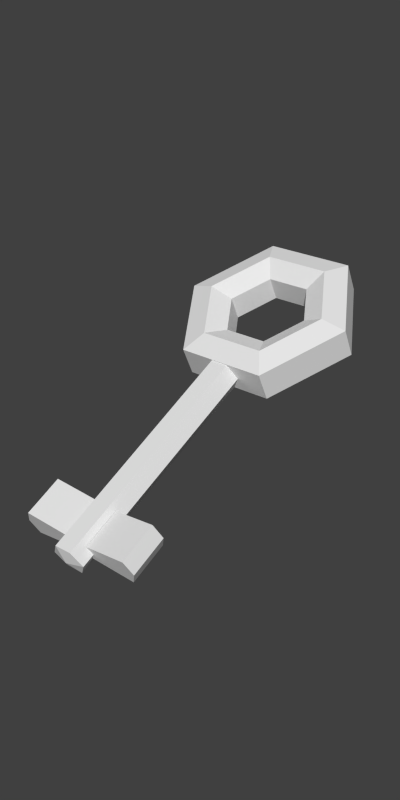 # Source: keyOGA.blend  (saved by Blender 3.0.42; exported with 4.5.12 LTS)
import bpy
from mathutils import Matrix  # noqa: F401  (used for matrix-valued properties, if any)

bpy.ops.wm.read_factory_settings(use_empty=True)
scene = bpy.context.scene
scene.name = 'Scene'

# ---- collections
col_collection_1 = bpy.data.collections.new('Collection 1'); scene.collection.children.link(col_collection_1)

# ---- materials (node trees are filled in below, after node groups)
mat_key = bpy.data.materials.new('key')
mat_key.alpha_threshold = 0.0
mat_key.use_transparent_shadow = False
mat_key.roughness = 0.5
mat_key.specular_intensity = 0.0
mat_key.line_color = (0.0, 0.0, 0.0, 1.0)
mat_material = bpy.data.materials.new('Material')
mat_material.use_transparent_shadow = False

# ---- material node trees
mat_material.use_nodes = True; mat_material.node_tree.nodes.clear()
_N = mat_material.node_tree.nodes; _L = mat_material.node_tree.links
n0 = _N.new('ShaderNodeBsdfPrincipled'); n0.name = 'Principled BSDF'; n0.location = (10, 300)
n0.distribution = 'GGX'
n0.subsurface_method = 'RANDOM_WALK_SKIN'
n0.inputs[3].default_value = 1.45
n0.inputs[27].default_value = (0.0, 0.0, 0.0, 1.0)
n0.inputs[28].default_value = 1.0
n1 = _N.new('ShaderNodeOutputMaterial'); n1.name = 'Material Output'; n1.location = (300, 300)
_L.new(n0.outputs[0], n1.inputs[0])
n1.is_active_output = True

# ---- world
world_world = bpy.data.worlds.new('World'); scene.world = world_world
world_world.color = (0.05088, 0.05088, 0.05088)
world_world.use_sun_shadow = False
world_world.sun_shadow_jitter_overblur = 0.0
world_world.cycles.sampling_method = 'MANUAL'
world_world.cycles.sample_map_resolution = 256
world_world.light_settings.ao_factor = 0.5

# ---- meshes
me_circle_017 = bpy.data.meshes.new('Circle.017')
me_circle_017.from_pydata([(0.5659, 1.97, 3.868), (-0.2594, 1.54, 3.502), (-0.2189, 0.6095, 3.138), (0.6469, 0.1092, 3.14), (1.472, 0.5393, 3.506), (1.432, 1.47, 3.87), (0.4917, 1.843, 4.185), (-0.3336, 1.413, 3.819), (-0.2931, 0.4823, 3.455), (0.5727, -0.01802, 3.457), (1.398, 0.4122, 3.823), (1.358, 1.343, 4.187), (0.5195, 1.371, 3.967), (0.1228, 1.165, 3.791), (0.1423, 0.7173, 3.616), (0.5584, 0.4768, 3.617), (0.9551, 0.6836, 3.793), (0.9356, 1.131, 3.968), (0.5801, 1.477, 3.708), (0.1825, 1.269, 3.532), (0.202, 0.8209, 3.356), (0.6192, 0.5798, 3.357), (1.017, 0.7871, 3.533), (0.9973, 1.235, 3.709), (1.144, 0.5205, 3.894), (1.114, 1.196, 4.158), (-0.1131, 1.247, 3.892), (-0.08365, 0.5714, 3.627), (0.5447, 0.2082, 3.629), (0.4859, 1.559, 4.157), (0.02478, 0.7579, 3.162), (-0.004644, 1.434, 3.426), (1.224, 1.383, 3.693), (0.5949, 1.746, 3.692), (1.253, 0.707, 3.429), (0.6537, 0.3945, 3.163), (-0.7866, -1.631, 2.189), (-0.3444, -1.853, 2.127), (-0.316, -1.95, 2.277), (-0.4144, -1.973, 2.426), (-0.8274, -1.701, 2.363), (-0.5788, -1.271, 2.382), (-0.1367, -1.493, 2.321), (-0.1083, -1.59, 2.47), (-0.2067, -1.613, 2.62), (-0.6197, -1.341, 2.556), (-1.168, -1.618, 2.211), (-1.049, -1.605, 2.06), (-0.8818, -1.702, 2.06), (-0.8338, -1.811, 2.212), (-0.9528, -1.823, 2.363), (-1.12, -1.727, 2.363), (0.03054, 0.4603, 3.325), (0.1495, 0.4729, 3.174), (0.3166, 0.3763, 3.174), (0.3647, 0.2672, 3.326), (0.2457, 0.2547, 3.477), (0.07861, 0.3512, 3.477), (-1.022, -1.75, 2.192), (-0.8161, -1.118, 2.388), (-1.229, -0.8455, 2.325), (-1.327, -0.8689, 2.474), (-1.299, -0.9655, 2.624), (-0.8569, -1.188, 2.562), (-1.024, -1.478, 2.195), (-1.437, -1.206, 2.132), (-1.535, -1.229, 2.281), (-1.507, -1.326, 2.431), (-1.065, -1.548, 2.369), (0.1532, 1.755, 3.685), (-0.2392, 1.075, 3.32), (0.214, 0.3593, 3.139), (1.06, 0.3243, 3.323), (1.452, 1.005, 3.688), (0.9988, 1.72, 3.869), (0.07905, 1.628, 4.002), (-0.3134, 0.9476, 3.637), (0.1398, 0.2322, 3.456), (0.9854, 0.1971, 3.64), (1.378, 0.8775, 4.005), (0.9246, 1.593, 4.186), (0.6098, 0.04557, 3.298), (1.435, 0.4758, 3.664), (0.5288, 1.907, 4.026), (1.395, 1.406, 4.028), (-0.2965, 1.476, 3.661), (-0.256, 0.5459, 3.297), (0.3211, 1.268, 3.879), (0.1325, 0.9409, 3.704), (0.3503, 0.597, 3.617), (0.7567, 0.5802, 3.705), (0.9453, 0.9072, 3.88), (0.7275, 1.251, 3.967), (1.271, 0.4663, 3.858), (1.025, 1.163, 4.063), (-0.2233, 1.33, 3.855), (0.0293, 0.6443, 3.622), (0.5587, 0.09511, 3.543), (0.4888, 1.701, 4.171), (0.3813, 1.373, 3.62), (0.1923, 1.045, 3.444), (0.4106, 0.7004, 3.357), (0.818, 0.6835, 3.445), (1.007, 1.011, 3.621), (0.7887, 1.356, 3.708), (0.6365, 0.4872, 3.26), (1.363, 0.6232, 3.467), (0.5875, 1.611, 3.7), (1.328, 1.426, 3.781), (-0.132, 1.487, 3.464), (0.1134, 0.7894, 3.259), (0.5888, 0.5283, 3.487), (0.1721, 0.7691, 3.486), (0.9859, 0.7353, 3.663), (0.9664, 1.183, 3.838), (0.5498, 1.424, 3.837), (0.1526, 1.217, 3.661), (1.049, 0.602, 3.844), (1.236, 1.269, 4.172), (0.004868, 1.206, 3.841), (-0.1884, 0.5269, 3.541), (0.5516, 0.3425, 3.623), (0.5027, 1.465, 4.062), (1.129, 0.8581, 4.026), (-0.09835, 0.9091, 3.76), (0.8442, 0.3643, 3.762), (0.8001, 1.377, 4.158), (0.1864, 1.403, 4.024), (0.2305, 0.3898, 3.628), (0.9094, 1.565, 3.692), (-0.09708, 0.6837, 3.15), (0.08893, 1.352, 3.479), (0.9535, 0.5507, 3.296), (0.01007, 1.096, 3.294), (0.3393, 0.5762, 3.162), (0.2951, 1.59, 3.559), (1.239, 1.045, 3.561), (1.111, 1.309, 3.701), (1.135, 0.747, 3.481), (0.6503, 0.2518, 3.151), (0.5804, 1.858, 3.78), (-0.5655, -1.742, 2.158), (-0.3302, -1.902, 2.202), (-0.3652, -1.962, 2.352), (-0.6209, -1.837, 2.395), (-0.3578, -1.382, 2.351), (-0.1225, -1.542, 2.395), (-0.1575, -1.602, 2.545), (-0.4132, -1.477, 2.588), (-0.3105, -1.793, 2.523), (-0.7235, -1.521, 2.46), (-0.6827, -1.451, 2.285), (-0.2406, -1.673, 2.224), (-0.2121, -1.77, 2.374), (-0.3794, -1.913, 2.277), (-0.807, -1.666, 2.276), (-0.1717, -1.553, 2.47), (-0.5993, -1.306, 2.469), (-1.108, -1.611, 2.135), (-0.9654, -1.653, 2.06), (-0.8578, -1.756, 2.136), (-0.8933, -1.817, 2.287), (-1.036, -1.775, 2.363), (-1.144, -1.672, 2.287), (0.09004, 0.4666, 3.25), (0.2331, 0.4246, 3.174), (0.3407, 0.3218, 3.25), (0.3052, 0.2609, 3.402), (0.1621, 0.3029, 3.477), (0.05457, 0.4058, 3.401), (-0.5687, -0.5786, 2.768), (-0.5206, -0.6877, 2.92), (-0.4497, -0.5661, 2.617), (-0.2826, -0.6627, 2.617), (-0.2345, -0.7718, 2.769), (-0.3535, -0.7843, 2.92), (-1.071, -1.739, 2.277), (-0.9277, -1.781, 2.202), (-0.9872, -1.787, 2.278), (-1.095, -1.684, 2.202), (-1.035, -1.678, 2.126), (-0.9518, -1.726, 2.126), (-1.023, -0.9815, 2.356), (-1.278, -0.8572, 2.4), (-1.313, -0.9172, 2.549), (-1.078, -1.077, 2.593), (-1.23, -1.342, 2.163), (-1.486, -1.217, 2.206), (-1.521, -1.277, 2.356), (-1.286, -1.437, 2.4), (-1.403, -1.146, 2.527), (-0.9608, -1.368, 2.466), (-0.9199, -1.298, 2.291), (-1.333, -1.026, 2.228), (-1.431, -1.049, 2.378), (-1.264, -0.9055, 2.474), (-0.8365, -1.153, 2.475), (-1.472, -1.266, 2.281), (-1.044, -1.513, 2.282), (-1.258, -1.389, 2.282), (-1.05, -1.029, 2.475), (-1.417, -1.097, 2.452), (-1.382, -1.037, 2.303), (-1.126, -1.162, 2.26), (-1.182, -1.257, 2.497), (-0.294, -0.778, 2.845), (-0.3661, -0.6144, 2.617), (-0.4371, -0.736, 2.92), (-0.2586, -0.7172, 2.693), (-0.5092, -0.5724, 2.693), (-0.5446, -0.6332, 2.844), (-0.3855, -1.43, 2.47), (-0.5932, -1.79, 2.276), (-0.2613, -1.782, 2.448), (-0.2264, -1.722, 2.299), (-0.4616, -1.562, 2.255), (-0.517, -1.657, 2.491), (1.345, 1.025, 3.624), (0.2766, 0.4678, 3.151), (1.007, 0.4375, 3.309), (0.2242, 1.673, 3.622), (0.9541, 1.642, 3.781), (-0.1146, 1.085, 3.307), (0.2904, 0.4934, 3.622), (0.2538, 1.335, 3.952), (0.7638, 1.314, 4.063), (0.8005, 0.4723, 3.733), (0.01708, 0.925, 3.732), (1.037, 0.8827, 3.953), (0.1624, 0.993, 3.574), (0.3512, 1.32, 3.749), (0.7581, 1.304, 3.838), (0.9762, 0.9592, 3.751), (0.7874, 0.6318, 3.575), (0.3805, 0.6487, 3.487), (0.1012, 1.071, 3.369), (1.123, 1.028, 3.591), (0.3749, 0.6383, 3.26), (0.3382, 1.482, 3.589), (0.849, 1.46, 3.7), (0.8857, 0.6171, 3.371), (0.1852, 0.311, 3.542), (0.1327, 1.515, 4.013), (0.8624, 1.485, 4.172), (0.9148, 0.2807, 3.701), (-0.2059, 0.9283, 3.698), (1.253, 0.8678, 4.015), (-0.2763, 1.011, 3.479), (1.415, 0.941, 3.846), (0.1769, 0.2957, 3.298), (0.1161, 1.692, 3.843), (0.9617, 1.656, 4.027), (1.022, 0.2607, 3.481)], [], [(252, 81, 3, 72), (251, 80, 11, 84), (250, 85, 7, 75), (249, 86, 2, 71), (248, 82, 4, 73), (247, 85, 1, 70), (246, 93, 10, 79), (245, 95, 7, 76), (244, 97, 9, 78), (243, 80, 6, 98), (242, 98, 6, 75), (241, 120, 8, 77), (240, 105, 21, 102), (239, 104, 18, 107), (238, 107, 18, 99), (237, 110, 20, 101), (236, 138, 22, 103), (235, 131, 19, 100), (234, 101, 20, 112), (233, 102, 21, 111), (232, 103, 22, 113), (231, 115, 18, 104), (230, 99, 18, 115), (229, 100, 19, 116), (228, 117, 24, 123), (227, 119, 26, 124), (226, 121, 28, 125), (225, 126, 29, 122), (224, 122, 29, 127), (223, 96, 27, 128), (222, 109, 31, 133), (221, 74, 5, 108), (220, 140, 33, 135), (219, 139, 35, 132), (218, 130, 30, 134), (217, 106, 34, 136), (216, 144, 39, 149), (215, 145, 42, 152), (214, 142, 37, 152), (213, 143, 38, 153), (39, 154, 143), (212, 154, 39, 144), (43, 146, 147), (211, 157, 45, 148), (210, 171, 57, 169), (209, 164, 53, 172), (208, 160, 48, 173), (207, 162, 50, 175), (206, 159, 47, 172), (205, 161, 49, 174), (50, 178, 161), (51, 163, 176), (58, 179, 180), (49, 177, 160), (51, 176, 162), (48, 181, 159), (204, 185, 62, 190), (203, 186, 65, 193), (202, 183, 60, 193), (201, 184, 61, 194), (62, 195, 184), (200, 195, 62, 185), (66, 187, 188), (199, 198, 68, 189), (197, 199, 189, 67), (65, 186, 199, 197), (186, 64, 198, 199), (188, 197, 67), (188, 187, 197), (187, 65, 197), (196, 200, 185, 63), (59, 182, 200, 196), (182, 60, 195, 200), (184, 183, 61), (184, 195, 183), (195, 60, 183), (188, 201, 194, 66), (67, 190, 201, 188), (190, 62, 184, 201), (187, 202, 193, 65), (66, 194, 202, 187), (194, 61, 183, 202), (182, 203, 193, 60), (59, 192, 203, 182), (192, 64, 186, 203), (189, 204, 190, 67), (68, 191, 204, 189), (191, 63, 185, 204), (159, 180, 47), (159, 181, 180), (181, 58, 180), (162, 178, 50), (162, 176, 178), (176, 58, 178), (160, 181, 48), (160, 177, 181), (177, 58, 181), (180, 158, 47), (180, 179, 158), (179, 46, 158), (176, 179, 58), (176, 163, 179), (163, 46, 179), (161, 177, 49), (161, 178, 177), (178, 58, 177), (167, 205, 174, 55), (56, 175, 205, 167), (175, 50, 161, 205), (165, 206, 172, 53), (54, 173, 206, 165), (173, 48, 159, 206), (168, 207, 175, 56), (57, 171, 207, 168), (171, 51, 162, 207), (166, 208, 173, 54), (55, 174, 208, 166), (174, 49, 160, 208), (158, 209, 172, 47), (46, 170, 209, 158), (170, 52, 164, 209), (170, 210, 169, 52), (46, 163, 210, 170), (163, 51, 171, 210), (156, 211, 148, 44), (42, 145, 211, 156), (145, 41, 157, 211), (147, 156, 44), (147, 146, 156), (146, 42, 156), (155, 212, 144, 40), (36, 141, 212, 155), (141, 37, 154, 212), (143, 142, 38), (143, 154, 142), (154, 37, 142), (147, 213, 153, 43), (44, 149, 213, 147), (149, 39, 143, 213), (146, 214, 152, 42), (43, 153, 214, 146), (153, 38, 142, 214), (141, 215, 152, 37), (36, 151, 215, 141), (151, 41, 145, 215), (148, 216, 149, 44), (45, 150, 216, 148), (150, 40, 144, 216), (108, 217, 136, 32), (5, 73, 217, 108), (73, 4, 106, 217), (139, 218, 134, 35), (3, 71, 218, 139), (71, 2, 130, 218), (106, 219, 132, 34), (4, 72, 219, 106), (72, 3, 139, 219), (109, 220, 135, 31), (1, 69, 220, 109), (69, 0, 140, 220), (129, 221, 108, 32), (33, 140, 221, 129), (140, 0, 74, 221), (130, 222, 133, 30), (2, 70, 222, 130), (70, 1, 109, 222), (121, 223, 128, 28), (15, 89, 223, 121), (89, 14, 96, 223), (119, 224, 127, 26), (13, 87, 224, 119), (87, 12, 122, 224), (92, 225, 122, 12), (17, 94, 225, 92), (94, 25, 126, 225), (117, 226, 125, 24), (16, 90, 226, 117), (90, 15, 121, 226), (96, 227, 124, 27), (14, 88, 227, 96), (88, 13, 119, 227), (94, 228, 123, 25), (17, 91, 228, 94), (91, 16, 117, 228), (88, 229, 116, 13), (14, 112, 229, 88), (112, 20, 100, 229), (87, 230, 115, 12), (13, 116, 230, 87), (116, 19, 99, 230), (114, 231, 104, 23), (17, 92, 231, 114), (92, 12, 115, 231), (91, 232, 113, 16), (17, 114, 232, 91), (114, 23, 103, 232), (90, 233, 111, 15), (16, 113, 233, 90), (113, 22, 102, 233), (89, 234, 112, 14), (15, 111, 234, 89), (111, 21, 101, 234), (110, 235, 100, 20), (30, 133, 235, 110), (133, 31, 131, 235), (137, 236, 103, 23), (32, 136, 236, 137), (136, 34, 138, 236), (105, 237, 101, 21), (35, 134, 237, 105), (134, 30, 110, 237), (131, 238, 99, 19), (31, 135, 238, 131), (135, 33, 107, 238), (129, 239, 107, 33), (32, 137, 239, 129), (137, 23, 104, 239), (138, 240, 102, 22), (34, 132, 240, 138), (132, 35, 105, 240), (97, 241, 77, 9), (28, 128, 241, 97), (128, 27, 120, 241), (95, 242, 75, 7), (26, 127, 242, 95), (127, 29, 98, 242), (126, 243, 98, 29), (25, 118, 243, 126), (118, 11, 80, 243), (93, 244, 78, 10), (24, 125, 244, 93), (125, 28, 97, 244), (120, 245, 76, 8), (27, 124, 245, 120), (124, 26, 95, 245), (118, 246, 79, 11), (25, 123, 246, 118), (123, 24, 93, 246), (86, 247, 70, 2), (8, 76, 247, 86), (76, 7, 85, 247), (84, 248, 73, 5), (11, 79, 248, 84), (79, 10, 82, 248), (81, 249, 71, 3), (9, 77, 249, 81), (77, 8, 86, 249), (83, 250, 75, 6), (0, 69, 250, 83), (69, 1, 85, 250), (74, 251, 84, 5), (0, 83, 251, 74), (83, 6, 80, 251), (82, 252, 72, 4), (10, 78, 252, 82), (78, 9, 81, 252)])
_uv = me_circle_017.uv_layers.new(name='UVMap')
_uv.uv.foreach_set('vector', [0.967, 0.4918, 0.967, 0.5615, 0.9426, 0.5615, 0.9426, 0.4918, 0.967, 0.2128, 0.9914, 0.2128, 0.9914, 0.2825, 0.967, 0.2825, 0.967, 0.07331, 0.967, 0.003567, 0.9914, 0.003567, 0.9914, 0.07331, 0.967, 0.6313, 0.967, 0.701, 0.9426, 0.701, 0.9426, 0.6313, 0.967, 0.3523, 0.967, 0.422, 0.9426, 0.422, 0.9426, 0.3523, 0.967, 0.7708, 0.967, 0.8405, 0.9426, 0.8405, 0.9426, 0.7708, 0.7929, 0.07376, 0.7306, 0.07375, 0.7207, 0.05654, 0.7928, 0.05654, 0.7929, 0.2893, 0.8551, 0.2893, 0.8651, 0.3065, 0.7929, 0.3065, 0.6996, 0.1277, 0.6686, 0.1816, 0.6487, 0.1816, 0.6847, 0.1191, 0.8862, 0.1276, 0.9011, 0.1189, 0.9372, 0.1813, 0.9173, 0.1813, 0.8862, 0.2353, 0.9173, 0.1813, 0.9372, 0.1813, 0.9011, 0.2439, 0.6996, 0.2355, 0.7306, 0.2893, 0.7207, 0.3065, 0.6847, 0.2441, 0.7279, 0.2189, 0.7064, 0.1816, 0.7246, 0.1818, 0.7416, 0.2111, 0.8574, 0.2187, 0.8437, 0.2107, 0.8609, 0.1814, 0.879, 0.1814, 0.8574, 0.1441, 0.879, 0.1814, 0.8609, 0.1814, 0.8438, 0.152, 0.728, 0.1443, 0.7495, 0.1069, 0.7586, 0.1227, 0.7416, 0.1523, 0.7926, 0.2561, 0.7495, 0.2563, 0.7587, 0.2405, 0.7926, 0.2403, 0.7927, 0.1069, 0.8359, 0.1068, 0.8267, 0.1225, 0.7926, 0.1226, 0.6155, 0.02486, 0.6153, 0.003571, 0.6512, 0.003351, 0.6513, 0.02464, 0.5438, 0.02545, 0.5436, 0.004155, 0.5795, 0.00379, 0.5796, 0.02508, 0.9019, 0.02545, 0.9021, 0.004157, 0.938, 0.004523, 0.9377, 0.02582, 0.8303, 0.02486, 0.7945, 0.02465, 0.7946, 0.003352, 0.8304, 0.003572, 0.7587, 0.02457, 0.7587, 0.003279, 0.7946, 0.003352, 0.7945, 0.02465, 0.6871, 0.02457, 0.687, 0.003278, 0.7229, 0.003205, 0.7229, 0.0245, 0.7929, 0.1067, 0.7497, 0.1068, 0.7406, 0.09096, 0.7929, 0.09097, 0.7929, 0.2563, 0.836, 0.2562, 0.8452, 0.2721, 0.7929, 0.2721, 0.7282, 0.1442, 0.7066, 0.1816, 0.6885, 0.1816, 0.7145, 0.1363, 0.8577, 0.1441, 0.8713, 0.1362, 0.8974, 0.1814, 0.8792, 0.1814, 0.8576, 0.2188, 0.8792, 0.1814, 0.8974, 0.1814, 0.8713, 0.2267, 0.7282, 0.219, 0.7497, 0.2564, 0.7406, 0.2721, 0.7145, 0.2269, 0.7928, 0.07387, 0.855, 0.0739, 0.845, 0.09109, 0.7928, 0.09108, 0.8859, 0.2352, 0.9008, 0.2438, 0.8648, 0.3063, 0.8549, 0.2891, 0.886, 0.1277, 0.917, 0.1814, 0.8971, 0.1814, 0.8711, 0.1363, 0.6994, 0.2353, 0.6683, 0.1815, 0.6882, 0.1815, 0.7142, 0.2268, 0.6994, 0.1277, 0.7306, 0.07385, 0.7405, 0.09106, 0.7143, 0.1363, 0.7926, 0.2891, 0.7304, 0.2892, 0.7403, 0.272, 0.7926, 0.2719, 0.2343, 0.9247, 0.2343, 0.9962, 0.1822, 0.9962, 0.1822, 0.9247, 0.0549, 0.9247, 0.0549, 0.8532, 0.1069, 0.8532, 0.1069, 0.9247, 0.1258, 0.9247, 0.1258, 0.9962, 0.1069, 0.9962, 0.1069, 0.9247, 0.1634, 0.9247, 0.1634, 0.9962, 0.1446, 0.9962, 0.1446, 0.9247, 0.01859, 0.7719, 0.01859, 0.8063, 0.01094, 0.7891, 0.07012, 0.8063, 0.01859, 0.8063, 0.01859, 0.7719, 0.07012, 0.779, 0.003307, 0.8061, 0.01095, 0.7889, 0.01095, 0.8233, 0.07013, 0.8061, 0.1217, 0.8061, 0.1217, 0.8262, 0.07013, 0.8334, 0.2875, 0.2446, 0.3188, 0.2445, 0.3189, 0.004219, 0.2876, 0.004359, 0.2247, 0.2445, 0.2248, 0.004273, 0.1934, 0.004046, 0.1933, 0.2443, 0.09893, 0.2441, 0.09885, 0.4844, 0.1303, 0.4843, 0.1304, 0.244, 0.3503, 0.2447, 0.3502, 0.485, 0.3816, 0.4852, 0.3817, 0.2449, 0.1618, 0.2442, 0.1617, 0.4844, 0.1932, 0.4846, 0.1933, 0.2443, 0.03604, 0.244, 0.03596, 0.4843, 0.0674, 0.4845, 0.06749, 0.2442, 0.4157, 0.1044, 0.4276, 0.08383, 0.4038, 0.08383, 0.4633, 0.1044, 0.4751, 0.08383, 0.4514, 0.08383, 0.4395, 0.06324, 0.4633, 0.06324, 0.4514, 0.04266, 0.3919, 0.06324, 0.4157, 0.06324, 0.4038, 0.04266, 0.4633, 0.1044, 0.4514, 0.08383, 0.4395, 0.1044, 0.4157, 0.02207, 0.4276, 0.04266, 0.4395, 0.02207, 0.2343, 0.9247, 0.2343, 0.9962, 0.1822, 0.9962, 0.1822, 0.9247, 0.0549, 0.9247, 0.0549, 0.8532, 0.1069, 0.8532, 0.1069, 0.9247, 0.1258, 0.9247, 0.1258, 0.9962, 0.1069, 0.9962, 0.1069, 0.9247, 0.1634, 0.9247, 0.1634, 0.9962, 0.1446, 0.9962, 0.1446, 0.9247, 0.01859, 0.7719, 0.01859, 0.8063, 0.01094, 0.7891, 0.07012, 0.8063, 0.01859, 0.8063, 0.01859, 0.7719, 0.07012, 0.779, 0.003307, 0.8061, 0.01095, 0.7889, 0.01095, 0.8233, 0.07013, 0.8061, 0.1217, 0.8061, 0.1217, 0.8262, 0.07013, 0.8334, 0.0186, 0.8061, 0.07013, 0.8061, 0.07013, 0.8334, 0.0186, 0.8405, 0.0186, 0.7717, 0.07013, 0.7789, 0.07013, 0.8061, 0.0186, 0.8061, 0.07013, 0.7789, 0.1217, 0.786, 0.1217, 0.8061, 0.07013, 0.8061, 0.01095, 0.8233, 0.0186, 0.8061, 0.0186, 0.8405, 0.01095, 0.8233, 0.01095, 0.7889, 0.0186, 0.8061, 0.01095, 0.7889, 0.0186, 0.7717, 0.0186, 0.8061, 0.1217, 0.8063, 0.07012, 0.8063, 0.07012, 0.779, 0.1217, 0.7862, 0.1217, 0.8263, 0.07012, 0.8335, 0.07012, 0.8063, 0.1217, 0.8063, 0.07012, 0.8335, 0.01859, 0.8407, 0.01859, 0.8063, 0.07012, 0.8063, 0.01094, 0.7891, 0.01094, 0.8235, 0.003298, 0.8063, 0.01094, 0.7891, 0.01859, 0.8063, 0.01094, 0.8235, 0.01859, 0.8063, 0.01859, 0.8407, 0.01094, 0.8235, 0.1634, 0.8532, 0.1634, 0.9247, 0.1446, 0.9247, 0.1446, 0.8532, 0.1822, 0.8532, 0.1822, 0.9247, 0.1634, 0.9247, 0.1634, 0.8532, 0.1822, 0.9247, 0.1822, 0.9962, 0.1634, 0.9962, 0.1634, 0.9247, 0.1258, 0.8532, 0.1258, 0.9247, 0.1069, 0.9247, 0.1069, 0.8532, 0.1446, 0.8532, 0.1446, 0.9247, 0.1258, 0.9247, 0.1258, 0.8532, 0.1446, 0.9247, 0.1446, 0.9962, 0.1258, 0.9962, 0.1258, 0.9247, 0.0549, 0.9962, 0.0549, 0.9247, 0.1069, 0.9247, 0.1069, 0.9962, 0.00287, 0.9962, 0.00287, 0.9247, 0.0549, 0.9247, 0.0549, 0.9962, 0.00287, 0.9247, 0.00287, 0.8532, 0.0549, 0.8532, 0.0549, 0.9247, 0.2343, 0.8532, 0.2343, 0.9247, 0.1822, 0.9247, 0.1822, 0.8532, 0.2863, 0.8532, 0.2863, 0.9247, 0.2343, 0.9247, 0.2343, 0.8532, 0.2863, 0.9247, 0.2863, 0.9962, 0.2343, 0.9962, 0.2343, 0.9247, 0.4395, 0.02207, 0.4514, 0.04266, 0.4633, 0.02207, 0.4395, 0.02207, 0.4276, 0.04266, 0.4514, 0.04266, 0.4276, 0.04266, 0.4395, 0.06324, 0.4514, 0.04266, 0.4395, 0.1044, 0.4276, 0.08383, 0.4157, 0.1044, 0.4395, 0.1044, 0.4514, 0.08383, 0.4276, 0.08383, 0.4514, 0.08383, 0.4395, 0.06324, 0.4276, 0.08383, 0.4038, 0.04266, 0.4276, 0.04266, 0.4157, 0.02207, 0.4038, 0.04266, 0.4157, 0.06324, 0.4276, 0.04266, 0.4157, 0.06324, 0.4395, 0.06324, 0.4276, 0.04266, 0.4514, 0.04266, 0.4751, 0.04266, 0.4633, 0.02207, 0.4514, 0.04266, 0.4633, 0.06324, 0.4751, 0.04266, 0.4633, 0.06324, 0.487, 0.06324, 0.4751, 0.04266, 0.4514, 0.08383, 0.4633, 0.06324, 0.4395, 0.06324, 0.4514, 0.08383, 0.4751, 0.08383, 0.4633, 0.06324, 0.4751, 0.08383, 0.487, 0.06324, 0.4633, 0.06324, 0.4038, 0.08383, 0.4157, 0.06324, 0.3919, 0.06324, 0.4038, 0.08383, 0.4276, 0.08383, 0.4157, 0.06324, 0.4276, 0.08383, 0.4395, 0.06324, 0.4157, 0.06324, 0.03613, 0.003764, 0.03604, 0.244, 0.06749, 0.2442, 0.06757, 0.003925, 0.00468, 0.003602, 0.004597, 0.2439, 0.03604, 0.244, 0.03613, 0.003764, 0.004597, 0.2439, 0.004514, 0.4841, 0.03596, 0.4843, 0.03604, 0.244, 0.1619, 0.003885, 0.1618, 0.2442, 0.1933, 0.2443, 0.1934, 0.004046, 0.1305, 0.003723, 0.1304, 0.244, 0.1618, 0.2442, 0.1619, 0.003885, 0.1304, 0.244, 0.1303, 0.4843, 0.1617, 0.4844, 0.1618, 0.2442, 0.3504, 0.004446, 0.3503, 0.2447, 0.3817, 0.2449, 0.3818, 0.004673, 0.3189, 0.004219, 0.3188, 0.2445, 0.3503, 0.2447, 0.3504, 0.004446, 0.3188, 0.2445, 0.3188, 0.4848, 0.3502, 0.485, 0.3503, 0.2447, 0.09902, 0.003824, 0.09893, 0.2441, 0.1304, 0.244, 0.1305, 0.003723, 0.06757, 0.003925, 0.06749, 0.2442, 0.09893, 0.2441, 0.09902, 0.003824, 0.06749, 0.2442, 0.0674, 0.4845, 0.09885, 0.4844, 0.09893, 0.2441, 0.2246, 0.4848, 0.2247, 0.2445, 0.1933, 0.2443, 0.1932, 0.4846, 0.2561, 0.485, 0.2562, 0.2448, 0.2247, 0.2445, 0.2246, 0.4848, 0.2562, 0.2448, 0.2562, 0.0045, 0.2248, 0.004273, 0.2247, 0.2445, 0.2562, 0.2448, 0.2875, 0.2446, 0.2876, 0.004359, 0.2562, 0.0045, 0.2561, 0.485, 0.2874, 0.4849, 0.2875, 0.2446, 0.2562, 0.2448, 0.2874, 0.4849, 0.3188, 0.4848, 0.3188, 0.2445, 0.2875, 0.2446, 0.0186, 0.8061, 0.07013, 0.8061, 0.07013, 0.8334, 0.0186, 0.8405, 0.0186, 0.7717, 0.07013, 0.7789, 0.07013, 0.8061, 0.0186, 0.8061, 0.07013, 0.7789, 0.1217, 0.786, 0.1217, 0.8061, 0.07013, 0.8061, 0.01095, 0.8233, 0.0186, 0.8061, 0.0186, 0.8405, 0.01095, 0.8233, 0.01095, 0.7889, 0.0186, 0.8061, 0.01095, 0.7889, 0.0186, 0.7717, 0.0186, 0.8061, 0.1217, 0.8063, 0.07012, 0.8063, 0.07012, 0.779, 0.1217, 0.7862, 0.1217, 0.8263, 0.07012, 0.8335, 0.07012, 0.8063, 0.1217, 0.8063, 0.07012, 0.8335, 0.01859, 0.8407, 0.01859, 0.8063, 0.07012, 0.8063, 0.01094, 0.7891, 0.01094, 0.8235, 0.003298, 0.8063, 0.01094, 0.7891, 0.01859, 0.8063, 0.01094, 0.8235, 0.01859, 0.8063, 0.01859, 0.8407, 0.01094, 0.8235, 0.1634, 0.8532, 0.1634, 0.9247, 0.1446, 0.9247, 0.1446, 0.8532, 0.1822, 0.8532, 0.1822, 0.9247, 0.1634, 0.9247, 0.1634, 0.8532, 0.1822, 0.9247, 0.1822, 0.9962, 0.1634, 0.9962, 0.1634, 0.9247, 0.1258, 0.8532, 0.1258, 0.9247, 0.1069, 0.9247, 0.1069, 0.8532, 0.1446, 0.8532, 0.1446, 0.9247, 0.1258, 0.9247, 0.1258, 0.8532, 0.1446, 0.9247, 0.1446, 0.9962, 0.1258, 0.9962, 0.1258, 0.9247, 0.0549, 0.9962, 0.0549, 0.9247, 0.1069, 0.9247, 0.1069, 0.9962, 0.00287, 0.9962, 0.00287, 0.9247, 0.0549, 0.9247, 0.0549, 0.9962, 0.00287, 0.9247, 0.00287, 0.8532, 0.0549, 0.8532, 0.0549, 0.9247, 0.2343, 0.8532, 0.2343, 0.9247, 0.1822, 0.9247, 0.1822, 0.8532, 0.2863, 0.8532, 0.2863, 0.9247, 0.2343, 0.9247, 0.2343, 0.8532, 0.2863, 0.9247, 0.2863, 0.9962, 0.2343, 0.9962, 0.2343, 0.9247, 0.8549, 0.2891, 0.7926, 0.2891, 0.7926, 0.2719, 0.8449, 0.2719, 0.8648, 0.3063, 0.7926, 0.3063, 0.7926, 0.2891, 0.8549, 0.2891, 0.7926, 0.3063, 0.7205, 0.3063, 0.7304, 0.2892, 0.7926, 0.2891, 0.6683, 0.1815, 0.6994, 0.1277, 0.7143, 0.1363, 0.6882, 0.1815, 0.6484, 0.1815, 0.6846, 0.1191, 0.6994, 0.1277, 0.6683, 0.1815, 0.6846, 0.1191, 0.7207, 0.05664, 0.7306, 0.07385, 0.6994, 0.1277, 0.7304, 0.2892, 0.6994, 0.2353, 0.7142, 0.2268, 0.7403, 0.272, 0.7205, 0.3063, 0.6845, 0.2439, 0.6994, 0.2353, 0.7304, 0.2892, 0.6845, 0.2439, 0.6484, 0.1815, 0.6683, 0.1815, 0.6994, 0.2353, 0.855, 0.0739, 0.886, 0.1277, 0.8711, 0.1363, 0.845, 0.09109, 0.8649, 0.05671, 0.9009, 0.1191, 0.886, 0.1277, 0.855, 0.0739, 0.9009, 0.1191, 0.9369, 0.1814, 0.917, 0.1814, 0.886, 0.1277, 0.871, 0.2266, 0.8859, 0.2352, 0.8549, 0.2891, 0.8449, 0.2719, 0.8971, 0.1814, 0.917, 0.1814, 0.8859, 0.2352, 0.871, 0.2266, 0.917, 0.1814, 0.9369, 0.1814, 0.9008, 0.2438, 0.8859, 0.2352, 0.7306, 0.07385, 0.7928, 0.07387, 0.7928, 0.09108, 0.7405, 0.09106, 0.7207, 0.05664, 0.7928, 0.05667, 0.7928, 0.07387, 0.7306, 0.07385, 0.7928, 0.05667, 0.8649, 0.05671, 0.855, 0.0739, 0.7928, 0.07387, 0.7066, 0.1816, 0.7282, 0.219, 0.7145, 0.2269, 0.6885, 0.1816, 0.7247, 0.1816, 0.7418, 0.2112, 0.7282, 0.219, 0.7066, 0.1816, 0.7418, 0.2112, 0.7589, 0.2407, 0.7497, 0.2564, 0.7282, 0.219, 0.836, 0.2562, 0.8576, 0.2188, 0.8713, 0.2267, 0.8452, 0.2721, 0.8268, 0.2404, 0.8439, 0.211, 0.8576, 0.2188, 0.836, 0.2562, 0.8439, 0.211, 0.861, 0.1815, 0.8792, 0.1814, 0.8576, 0.2188, 0.844, 0.152, 0.8577, 0.1441, 0.8792, 0.1814, 0.861, 0.1815, 0.8271, 0.1224, 0.8361, 0.1067, 0.8577, 0.1441, 0.844, 0.152, 0.8361, 0.1067, 0.8451, 0.09098, 0.8713, 0.1362, 0.8577, 0.1441, 0.7497, 0.1068, 0.7282, 0.1442, 0.7145, 0.1363, 0.7406, 0.09096, 0.7589, 0.1226, 0.7418, 0.1521, 0.7282, 0.1442, 0.7497, 0.1068, 0.7418, 0.1521, 0.7247, 0.1816, 0.7066, 0.1816, 0.7282, 0.1442, 0.7497, 0.2564, 0.7929, 0.2563, 0.7929, 0.2721, 0.7406, 0.2721, 0.7589, 0.2407, 0.7929, 0.2405, 0.7929, 0.2563, 0.7497, 0.2564, 0.7929, 0.2405, 0.8268, 0.2404, 0.836, 0.2562, 0.7929, 0.2563, 0.8361, 0.1067, 0.7929, 0.1067, 0.7929, 0.09097, 0.8451, 0.09098, 0.8271, 0.1224, 0.793, 0.1225, 0.7929, 0.1067, 0.8361, 0.1067, 0.793, 0.1225, 0.7589, 0.1226, 0.7497, 0.1068, 0.7929, 0.1067, 0.6871, 0.04587, 0.6871, 0.02457, 0.7229, 0.0245, 0.7229, 0.04579, 0.6513, 0.04594, 0.6513, 0.02464, 0.6871, 0.02457, 0.6871, 0.04587, 0.6513, 0.02464, 0.6512, 0.003351, 0.687, 0.003278, 0.6871, 0.02457, 0.7586, 0.04587, 0.7587, 0.02457, 0.7945, 0.02465, 0.7944, 0.04594, 0.7229, 0.04579, 0.7229, 0.0245, 0.7587, 0.02457, 0.7586, 0.04587, 0.7229, 0.0245, 0.7229, 0.003205, 0.7587, 0.003279, 0.7587, 0.02457, 0.8661, 0.02508, 0.8303, 0.02486, 0.8304, 0.003572, 0.8663, 0.003791, 0.8659, 0.04638, 0.8302, 0.04616, 0.8303, 0.02486, 0.8661, 0.02508, 0.8302, 0.04616, 0.7944, 0.04594, 0.7945, 0.02465, 0.8303, 0.02486, 0.9017, 0.04674, 0.9019, 0.02545, 0.9377, 0.02582, 0.9375, 0.04711, 0.8659, 0.04638, 0.8661, 0.02508, 0.9019, 0.02545, 0.9017, 0.04674, 0.8661, 0.02508, 0.8663, 0.003791, 0.9021, 0.004157, 0.9019, 0.02545, 0.5441, 0.04674, 0.5438, 0.02545, 0.5796, 0.02508, 0.5798, 0.04638, 0.5083, 0.04711, 0.508, 0.02581, 0.5438, 0.02545, 0.5441, 0.04674, 0.508, 0.02581, 0.5078, 0.004521, 0.5436, 0.004155, 0.5438, 0.02545, 0.6156, 0.04616, 0.6155, 0.02486, 0.6513, 0.02464, 0.6513, 0.04594, 0.5798, 0.04638, 0.5796, 0.02508, 0.6155, 0.02486, 0.6156, 0.04616, 0.5796, 0.02508, 0.5795, 0.00379, 0.6153, 0.003571, 0.6155, 0.02486, 0.7495, 0.1069, 0.7927, 0.1069, 0.7926, 0.1226, 0.7586, 0.1227, 0.7405, 0.09106, 0.7928, 0.09108, 0.7927, 0.1069, 0.7495, 0.1069, 0.7928, 0.09108, 0.845, 0.09109, 0.8359, 0.1068, 0.7927, 0.1069, 0.8358, 0.256, 0.7926, 0.2561, 0.7926, 0.2403, 0.8266, 0.2401, 0.8449, 0.2719, 0.7926, 0.2719, 0.7926, 0.2561, 0.8358, 0.256, 0.7926, 0.2719, 0.7403, 0.272, 0.7495, 0.2563, 0.7926, 0.2561, 0.7064, 0.1816, 0.728, 0.1443, 0.7416, 0.1523, 0.7246, 0.1818, 0.6882, 0.1815, 0.7143, 0.1363, 0.728, 0.1443, 0.7064, 0.1816, 0.7143, 0.1363, 0.7405, 0.09106, 0.7495, 0.1069, 0.728, 0.1443, 0.8359, 0.1068, 0.8574, 0.1441, 0.8438, 0.152, 0.8267, 0.1225, 0.845, 0.09109, 0.8711, 0.1363, 0.8574, 0.1441, 0.8359, 0.1068, 0.8711, 0.1363, 0.8971, 0.1814, 0.879, 0.1814, 0.8574, 0.1441, 0.871, 0.2266, 0.8574, 0.2187, 0.879, 0.1814, 0.8971, 0.1814, 0.8449, 0.2719, 0.8358, 0.256, 0.8574, 0.2187, 0.871, 0.2266, 0.8358, 0.256, 0.8266, 0.2401, 0.8437, 0.2107, 0.8574, 0.2187, 0.7495, 0.2563, 0.7279, 0.2189, 0.7416, 0.2111, 0.7587, 0.2405, 0.7403, 0.272, 0.7142, 0.2268, 0.7279, 0.2189, 0.7495, 0.2563, 0.7142, 0.2268, 0.6882, 0.1815, 0.7064, 0.1816, 0.7279, 0.2189, 0.6686, 0.1816, 0.6996, 0.2355, 0.6847, 0.2441, 0.6487, 0.1816, 0.6885, 0.1816, 0.7145, 0.2269, 0.6996, 0.2355, 0.6686, 0.1816, 0.7145, 0.2269, 0.7406, 0.2721, 0.7306, 0.2893, 0.6996, 0.2355, 0.8551, 0.2893, 0.8862, 0.2353, 0.9011, 0.2439, 0.8651, 0.3065, 0.8452, 0.2721, 0.8713, 0.2267, 0.8862, 0.2353, 0.8551, 0.2893, 0.8713, 0.2267, 0.8974, 0.1814, 0.9173, 0.1813, 0.8862, 0.2353, 0.8713, 0.1362, 0.8862, 0.1276, 0.9173, 0.1813, 0.8974, 0.1814, 0.8451, 0.09098, 0.8551, 0.07377, 0.8862, 0.1276, 0.8713, 0.1362, 0.8551, 0.07377, 0.865, 0.05655, 0.9011, 0.1189, 0.8862, 0.1276, 0.7306, 0.07375, 0.6996, 0.1277, 0.6847, 0.1191, 0.7207, 0.05654, 0.7406, 0.09096, 0.7145, 0.1363, 0.6996, 0.1277, 0.7306, 0.07375, 0.7145, 0.1363, 0.6885, 0.1816, 0.6686, 0.1816, 0.6996, 0.1277, 0.7306, 0.2893, 0.7929, 0.2893, 0.7929, 0.3065, 0.7207, 0.3065, 0.7406, 0.2721, 0.7929, 0.2721, 0.7929, 0.2893, 0.7306, 0.2893, 0.7929, 0.2721, 0.8452, 0.2721, 0.8551, 0.2893, 0.7929, 0.2893, 0.8551, 0.07377, 0.7929, 0.07376, 0.7928, 0.05654, 0.865, 0.05655, 0.8451, 0.09098, 0.7929, 0.09097, 0.7929, 0.07376, 0.8551, 0.07377, 0.7929, 0.09097, 0.7406, 0.09096, 0.7306, 0.07375, 0.7929, 0.07376, 0.967, 0.701, 0.967, 0.7708, 0.9426, 0.7708, 0.9426, 0.701, 0.9914, 0.701, 0.9914, 0.7708, 0.967, 0.7708, 0.967, 0.701, 0.9914, 0.7708, 0.9914, 0.8405, 0.967, 0.8405, 0.967, 0.7708, 0.967, 0.2825, 0.967, 0.3523, 0.9426, 0.3523, 0.9426, 0.2825, 0.9914, 0.2825, 0.9914, 0.3523, 0.967, 0.3523, 0.967, 0.2825, 0.9914, 0.3523, 0.9914, 0.422, 0.967, 0.422, 0.967, 0.3523, 0.967, 0.5615, 0.967, 0.6313, 0.9426, 0.6313, 0.9426, 0.5615, 0.9914, 0.5615, 0.9914, 0.6313, 0.967, 0.6313, 0.967, 0.5615, 0.9914, 0.6313, 0.9914, 0.701, 0.967, 0.701, 0.967, 0.6313, 0.967, 0.1431, 0.967, 0.07331, 0.9914, 0.07331, 0.9914, 0.1431, 0.9426, 0.1431, 0.9426, 0.07331, 0.967, 0.07331, 0.967, 0.1431, 0.9426, 0.07331, 0.9426, 0.003567, 0.967, 0.003567, 0.967, 0.07331, 0.9426, 0.2128, 0.967, 0.2128, 0.967, 0.2825, 0.9426, 0.2825, 0.9426, 0.1431, 0.967, 0.1431, 0.967, 0.2128, 0.9426, 0.2128, 0.967, 0.1431, 0.9914, 0.1431, 0.9914, 0.2128, 0.967, 0.2128, 0.967, 0.422, 0.967, 0.4918, 0.9426, 0.4918, 0.9426, 0.422, 0.9914, 0.422, 0.9914, 0.4918, 0.967, 0.4918, 0.967, 0.422, 0.9914, 0.4918, 0.9914, 0.5615, 0.967, 0.5615, 0.967, 0.4918])
me_circle_017.materials.append(mat_key)
me_circle_017.materials.append(mat_material)
me_circle_017.use_remesh_preserve_volume = False
me_circle_017.use_remesh_preserve_attributes = False
me_circle_017.use_mirror_vertex_groups = False
me_circle_017.update()

# ---- objects
ob_key = bpy.data.objects.new('key', me_circle_017)

# ---- transforms, parenting, visibility, modifiers, constraints
ob_key.location = (0.0, 0.0, 0.0)
ob_key.rotation_euler = (0.0, -0.0, 0.528)
ob_key.scale = (0.2979, 0.2979, 0.2979)
ob_key.lineart.crease_threshold = 0.0

# ---- collection membership
col_collection_1.objects.link(ob_key)

# ---- scene / render settings (as saved in the file)
scene.frame_start = 1; scene.frame_end = 250; scene.frame_set(1)
scene.render.engine = 'BLENDER_EEVEE_NEXT'
scene.render.image_settings.compression = 90
scene.render.resolution_x = 256
scene.render.resolution_y = 512
scene.render.dither_intensity = 0.0
scene.render.bake_margin = 2
scene.render.bake_bias = 0.0
scene.cycles.use_denoising = False
scene.cycles.samples = 10
scene.cycles.sampling_pattern = 'TABULATED_SOBOL'
scene.cycles.light_sampling_threshold = 0.0
scene.cycles.use_adaptive_sampling = False
scene.cycles.use_light_tree = False
scene.cycles.blur_glossy = 0.0
scene.cycles.volume_bounces = 1
scene.cycles.pixel_filter_type = 'GAUSSIAN'
scene.cycles.sample_clamp_indirect = 0.0
scene.view_settings.view_transform = 'Standard'
bpy.context.view_layer.update()

# ---- added for rendering (the .blend has no active camera and no usable light): camera, sun
cam_auto = bpy.data.cameras.new('AutoCamera')
cam_auto.lens = 50.0
cam_auto.sensor_width = 36.0
cam_auto.clip_end = 1000.0
ob_auto_camera = bpy.data.objects.new('AutoCamera', cam_auto)
scene.collection.objects.link(ob_auto_camera)
ob_auto_camera.location = (1.93659, -2.33849, 2.48598)
ob_auto_camera.rotation_euler = (1.09748, -7.21219e-08, 0.694738)
scene.camera = ob_auto_camera
light_auto_sun = bpy.data.lights.new('AutoSun', 'SUN')
light_auto_sun.energy = 3.0
light_auto_sun.angle = 0.0523599
ob_auto_sun = bpy.data.objects.new('AutoSun', light_auto_sun)
scene.collection.objects.link(ob_auto_sun)
ob_auto_sun.rotation_euler = (0.872665, 0.174533, 0.523599)
bpy.context.view_layer.update()
